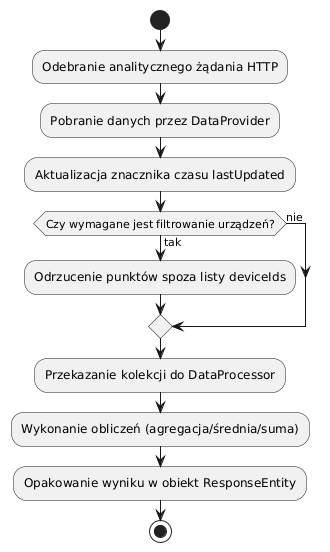

The diagram above was rendered by PlantUML. Its source (embedded in the PNG):
@startuml
start
:Odebranie analitycznego żądania HTTP;
:Pobranie danych przez DataProvider;
:Aktualizacja znacznika czasu lastUpdated;
if (Czy wymagane jest filtrowanie urządzeń?) then (tak)
  :Odrzucenie punktów spoza listy deviceIds;
else (nie)
endif
:Przekazanie kolekcji do DataProcessor;
:Wykonanie obliczeń (agregacja/średnia/suma);
:Opakowanie wyniku w obiekt ResponseEntity;
stop
@enduml